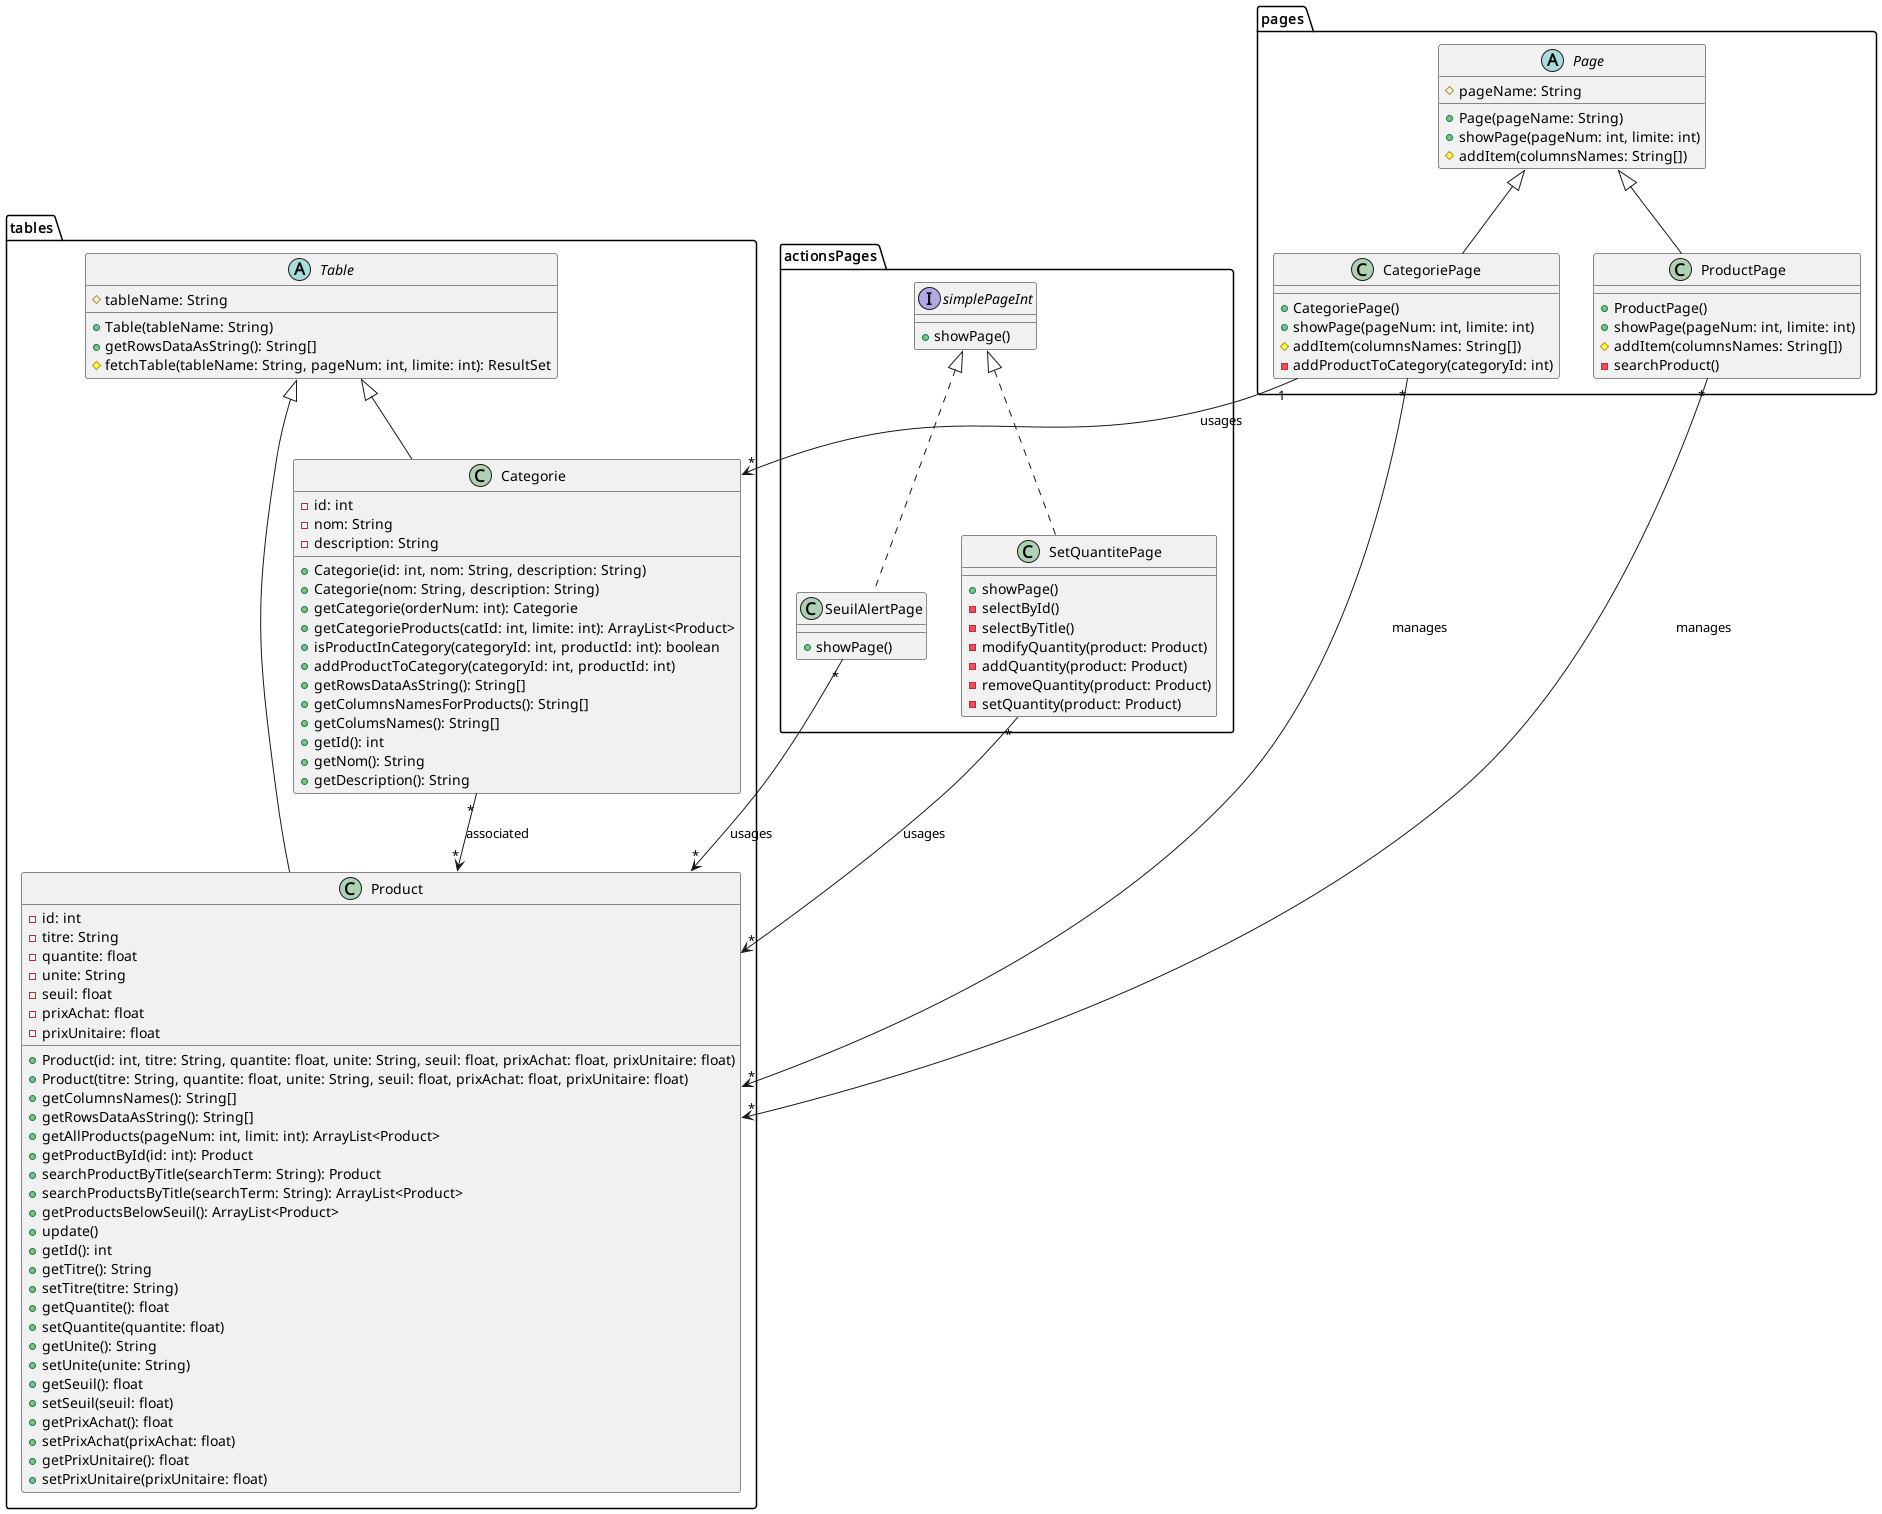

The diagram above was rendered by PlantUML. Its source (embedded in the PNG):
@startuml
package "tables" {
  abstract class Table {
    #tableName: String
    +Table(tableName: String)
    +getRowsDataAsString(): String[]
    #fetchTable(tableName: String, pageNum: int, limite: int): ResultSet
  }

  class Categorie {
    -id: int
    -nom: String
    -description: String
    +Categorie(id: int, nom: String, description: String)
    +Categorie(nom: String, description: String)
    +getCategorie(orderNum: int): Categorie
    +getCategorieProducts(catId: int, limite: int): ArrayList<Product>
    +isProductInCategory(categoryId: int, productId: int): boolean
    +addProductToCategory(categoryId: int, productId: int)
    +getRowsDataAsString(): String[]
    +getColumnsNamesForProducts(): String[]
    +getColumsNames(): String[]
    +getId(): int
    +getNom(): String
    +getDescription(): String
  }

  class Product {
    -id: int
    -titre: String
    -quantite: float
    -unite: String
    -seuil: float
    -prixAchat: float
    -prixUnitaire: float
    +Product(id: int, titre: String, quantite: float, unite: String, seuil: float, prixAchat: float, prixUnitaire: float)
    +Product(titre: String, quantite: float, unite: String, seuil: float, prixAchat: float, prixUnitaire: float)
    +getColumnsNames(): String[]
    +getRowsDataAsString(): String[]
    +getAllProducts(pageNum: int, limit: int): ArrayList<Product>
    +getProductById(id: int): Product
    +searchProductByTitle(searchTerm: String): Product
    +searchProductsByTitle(searchTerm: String): ArrayList<Product>
    +getProductsBelowSeuil(): ArrayList<Product>
    +update()
    +getId(): int
    +getTitre(): String
    +setTitre(titre: String)
    +getQuantite(): float
    +setQuantite(quantite: float)
    +getUnite(): String
    +setUnite(unite: String)
    +getSeuil(): float
    +setSeuil(seuil: float)
    +getPrixAchat(): float
    +setPrixAchat(prixAchat: float)
    +getPrixUnitaire(): float
    +setPrixUnitaire(prixUnitaire: float)
  }
}

package "actionsPages" {
  interface simplePageInt {
    +showPage()
  }

  class SetQuantitePage {
    +showPage()
    -selectById()
    -selectByTitle()
    -modifyQuantity(product: Product)
    -addQuantity(product: Product)
    -removeQuantity(product: Product)
    -setQuantity(product: Product)
  }

  class SeuilAlertPage {
    +showPage()
  }
}

package "pages" {
  abstract class Page {
    #pageName: String
    +Page(pageName: String)
    +showPage(pageNum: int, limite: int)
    #addItem(columnsNames: String[])
  }

  class CategoriePage {
    +CategoriePage()
    +showPage(pageNum: int, limite: int)
    #addItem(columnsNames: String[])
    -addProductToCategory(categoryId: int)
  }

  class ProductPage {
    +ProductPage()
    +showPage(pageNum: int, limite: int)
    #addItem(columnsNames: String[])
    -searchProduct()
  }
}

' Relationships
simplePageInt <|.. SetQuantitePage
simplePageInt <|.. SeuilAlertPage
Page <|-- CategoriePage
Page <|-- ProductPage
Table <|-- Categorie
Table <|-- Product

SetQuantitePage "*"-->"*" Product : usages
CategoriePage "1"-->"*" Categorie : usages
CategoriePage "*"-->"*" Product : manages
SeuilAlertPage "*"-->"*" Product : usages
ProductPage "*"-->"*" Product : manages
Categorie "*"-->"*" Product : associated
@enduml